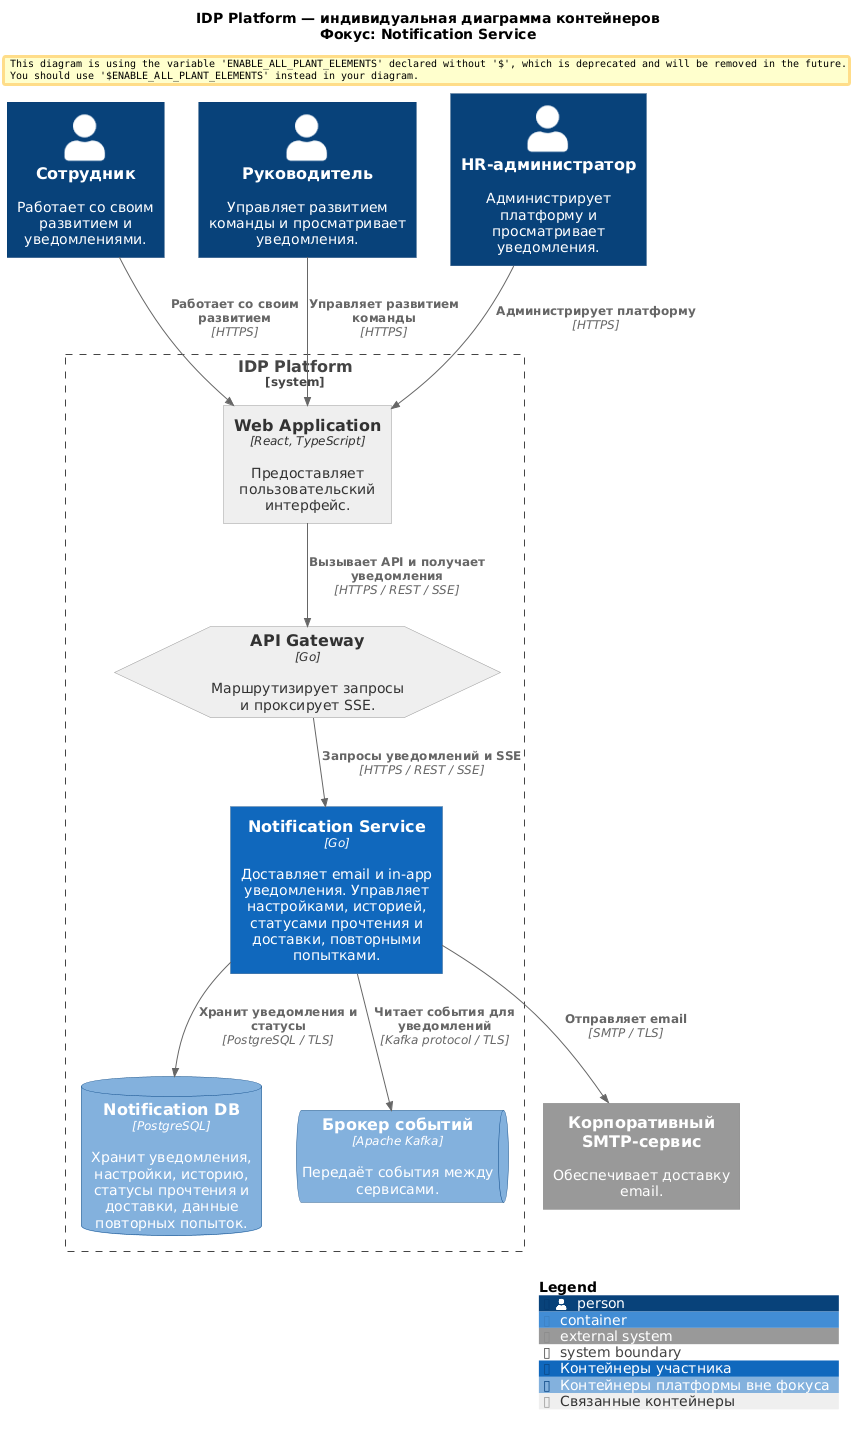

The diagram above was rendered by PlantUML. Its source (embedded in the PNG):
@startuml IDP_Platform_L2_Notification
!ENABLE_ALL_PLANT_ELEMENTS = 1
!include <C4/C4_Container>

title IDP Platform — индивидуальная диаграмма контейнеров\nФокус: Notification Service

LAYOUT_TOP_DOWN()

AddElementTag("focus", $bgColor="#1168BD", $fontColor="#FFFFFF", $borderColor="#0B4884", $legendText="Контейнеры участника")
AddElementTag("belonging-but-not-considered", $bgColor="#1167bd85", $fontColor="#FFFFFF", $borderColor="#0B4884", $legendText="Контейнеры платформы вне фокуса")
AddElementTag("supporting", $bgColor="#EEEEEE", $fontColor="#333333", $borderColor="#999999", $legendText="Связанные контейнеры")

' Пользователи
together {
    Person(employee, "Сотрудник", "Работает со своим развитием и уведомлениями.")
    Person(manager, "Руководитель", "Управляет развитием команды и просматривает уведомления.")
    Person(hrAdmin, "HR-администратор", "Администрирует платформу и просматривает уведомления.")
}

' Внешняя система
System_Ext(smtp, "Корпоративный SMTP-сервис", "Обеспечивает доставку email.")

' Контейнеры платформы
System_Boundary(idpPlatform, "IDP Platform") {

    Container(web, "Web Application", "React, TypeScript", "Предоставляет пользовательский интерфейс.", $tags="supporting")

    Container(gateway, "API Gateway", "Go", "Маршрутизирует запросы и проксирует SSE.", $tags="supporting", $baseShape="hexagon")

    Container(notificationService, "Notification Service", "Go", "Доставляет email и in-app уведомления. Управляет настройками, историей, статусами прочтения и доставки, повторными попытками.", $tags="focus")

    ContainerDb(notificationDb, "Notification DB", "PostgreSQL", "Хранит уведомления, настройки, историю, статусы прочтения и доставки, данные повторных попыток.", $tags="belonging-but-not-considered")

    ContainerQueue(eventStreams, "Брокер событий", "Apache Kafka", "Передаёт события между сервисами.", $tags="belonging-but-not-considered")
}

' Пользовательский доступ
Rel(employee, web, "Работает со своим развитием", "HTTPS")
Rel(manager, web, "Управляет развитием команды", "HTTPS")
Rel(hrAdmin, web, "Администрирует платформу", "HTTPS")

Rel(web, gateway, "Вызывает API и получает уведомления", "HTTPS / REST / SSE")
Rel(gateway, notificationService, "Запросы уведомлений и SSE", "HTTPS / REST / SSE")

' Окружение Notification Service
Rel(notificationService, eventStreams, "Читает события для уведомлений", "Kafka protocol / TLS")
Rel(notificationService, notificationDb, "Хранит уведомления и статусы", "PostgreSQL / TLS")
Rel(notificationService, smtp, "Отправляет email", "SMTP / TLS")

SHOW_LEGEND()

@enduml